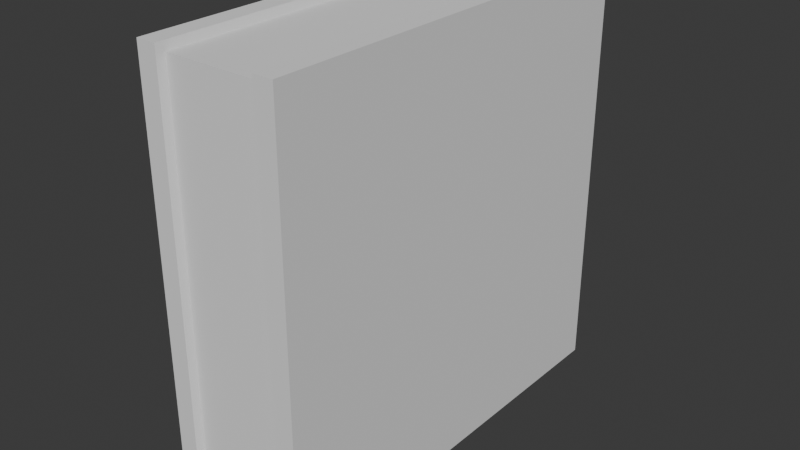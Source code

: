 # Source: Libros.blend  (saved by Blender 4.5.91; exported with 4.5.12 LTS)
import bpy
from mathutils import Matrix  # noqa: F401  (used for matrix-valued properties, if any)

bpy.ops.wm.read_factory_settings(use_empty=True)
scene = bpy.context.scene
scene.name = 'Scene'

# ---- collections
col_collection = bpy.data.collections.new('Collection'); scene.collection.children.link(col_collection)

# ---- world
world_world = bpy.data.worlds.new('World'); scene.world = world_world
world_world.use_nodes = True; world_world.node_tree.nodes.clear()
_N = world_world.node_tree.nodes; _L = world_world.node_tree.links
n0 = _N.new('ShaderNodeOutputWorld'); n0.name = 'World Output'; n0.location = (200, 100)
n1 = _N.new('ShaderNodeBackground'); n1.name = 'Background'; n1.location = (-200, 100)
n1.inputs[0].default_value = (0.05088, 0.05088, 0.05088, 1.0)
_L.new(n1.outputs[0], n0.inputs[0])
n0.is_active_output = True
world_world.color = (0.05088, 0.05088, 0.05088)
world_world.sun_shadow_jitter_overblur = 0.0

# ---- meshes
me_cube_001 = bpy.data.meshes.new('Cube.001')
me_cube_001.from_pydata([(-1.0, -1.0, -1.0), (-1.0, -1.0, 1.0), (-1.0, 1.0, -1.0), (-1.0, 1.0, 1.0), (1.0, -1.0, -1.0), (1.0, -1.0, 1.0), (1.0, 1.0, -1.0), (1.0, 1.0, 1.0), (0.7146, 1.0, -1.0), (-0.7146, 1.0, -1.0), (-0.7146, 1.0, 1.0), (0.7146, 1.0, 1.0), (-0.7146, -1.0, -1.0), (0.7146, -1.0, -1.0), (0.7146, -1.0, 1.0), (-0.7146, -1.0, 1.0), (-1.0, 0.8812, -1.0), (-1.0, 0.8812, 1.0), (1.0, 0.8812, -1.0), (1.0, 0.8812, 1.0), (0.7146, 0.8812, 1.0), (-0.7146, 0.8812, 1.0), (-0.7146, 0.8812, -1.0), (0.7146, 0.8812, -1.0), (-0.6882, -0.9652, -0.963), (0.6882, -0.9652, -0.963), (0.6882, -0.9652, 0.963), (-0.6882, -0.9652, 0.963), (0.6882, 0.8464, 0.963), (-0.6882, 0.8464, 0.963), (-0.6882, 0.8464, -0.963), (0.6882, 0.8464, -0.963)], [], [(16, 17, 3, 2), (8, 11, 7, 6), (18, 19, 5, 4), (12, 15, 1, 0), (23, 18, 4, 13), (21, 17, 1, 15), (19, 20, 14, 5), (14, 20, 28, 26), (16, 22, 12, 0), (12, 22, 30, 24), (4, 5, 14, 13), (13, 14, 26, 25), (2, 3, 10, 9), (9, 10, 11, 8), (9, 8, 23, 22), (2, 9, 22, 16), (11, 10, 21, 20), (7, 11, 20, 19), (10, 3, 17, 21), (8, 6, 18, 23), (6, 7, 19, 18), (0, 1, 17, 16), (28, 29, 27, 26), (30, 31, 25, 24), (25, 26, 27, 24), (20, 21, 29, 28), (22, 23, 31, 30), (15, 12, 24, 27), (23, 13, 25, 31), (21, 15, 27, 29)])
_uv = me_cube_001.uv_layers.new(name='UVMap')
_uv.uv.foreach_set('vector', [0.375, 0.2352, 0.625, 0.2352, 0.625, 0.25, 0.375, 0.25, 0.375, 0.4643, 0.625, 0.4643, 0.625, 0.5, 0.375, 0.5, 0.375, 0.5148, 0.625, 0.5148, 0.625, 0.75, 0.375, 0.75, 0.375, 0.9643, 0.625, 0.9643, 0.625, 1.0, 0.375, 1.0, 0.3393, 0.5148, 0.375, 0.5148, 0.375, 0.75, 0.3393, 0.75, 0.8393, 0.5148, 0.875, 0.5148, 0.875, 0.75, 0.8393, 0.75, 0.625, 0.5148, 0.6607, 0.5148, 0.6607, 0.75, 0.625, 0.75, 0.6607, 0.75, 0.6607, 0.5148, 0.6607, 0.5148, 0.6607, 0.75, 0.125, 0.5148, 0.1607, 0.5148, 0.1607, 0.75, 0.125, 0.75, 0.1607, 0.75, 0.1607, 0.5148, 0.1607, 0.5148, 0.1607, 0.75, 0.375, 0.75, 0.625, 0.75, 0.625, 0.7857, 0.375, 0.7857, 0.375, 0.7857, 0.625, 0.7857, 0.625, 0.7857, 0.375, 0.7857, 0.375, 0.25, 0.625, 0.25, 0.625, 0.2857, 0.375, 0.2857, 0.375, 0.2857, 0.625, 0.2857, 0.625, 0.4643, 0.375, 0.4643, 0.1607, 0.5, 0.3393, 0.5, 0.3393, 0.5148, 0.1607, 0.5148, 0.125, 0.5, 0.1607, 0.5, 0.1607, 0.5148, 0.125, 0.5148, 0.6607, 0.5, 0.8393, 0.5, 0.8393, 0.5148, 0.6607, 0.5148, 0.625, 0.5, 0.6607, 0.5, 0.6607, 0.5148, 0.625, 0.5148, 0.8393, 0.5, 0.875, 0.5, 0.875, 0.5148, 0.8393, 0.5148, 0.3393, 0.5, 0.375, 0.5, 0.375, 0.5148, 0.3393, 0.5148, 0.375, 0.5, 0.625, 0.5, 0.625, 0.5148, 0.375, 0.5148, 0.375, 0.0, 0.625, 0.0, 0.625, 0.2352, 0.375, 0.2352, 0.6607, 0.5148, 0.8393, 0.5148, 0.8393, 0.75, 0.6607, 0.75, 0.1607, 0.5148, 0.3393, 0.5148, 0.3393, 0.75, 0.1607, 0.75, 0.375, 0.7857, 0.625, 0.7857, 0.625, 0.9643, 0.375, 0.9643, 0.6607, 0.5148, 0.8393, 0.5148, 0.8393, 0.5148, 0.6607, 0.5148, 0.1607, 0.5148, 0.3393, 0.5148, 0.3393, 0.5148, 0.1607, 0.5148, 0.625, 0.9643, 0.375, 0.9643, 0.375, 0.9643, 0.625, 0.9643, 0.3393, 0.5148, 0.3393, 0.75, 0.3393, 0.75, 0.3393, 0.5148, 0.8393, 0.5148, 0.8393, 0.75, 0.8393, 0.75, 0.8393, 0.5148])
me_cube_001.update()

# ---- objects
ob_libro = bpy.data.objects.new('Libro', me_cube_001)

# ---- transforms, parenting, visibility, modifiers, constraints
ob_libro.location = (0.0, 0.0, 0.0)
ob_libro.scale = (0.3284, 1.0, 1.0)

# ---- collection membership
col_collection.objects.link(ob_libro)

# ---- scene / render settings (as saved in the file)
scene.frame_start = 1; scene.frame_end = 250; scene.frame_set(1)
scene.render.engine = 'BLENDER_EEVEE_NEXT'
bpy.context.view_layer.update()

# ---- added for rendering (the .blend has no active camera and no usable light): camera, sun
cam_auto = bpy.data.cameras.new('AutoCamera')
cam_auto.lens = 50.0
cam_auto.sensor_width = 36.0
cam_auto.clip_end = 1000.0
ob_auto_camera = bpy.data.objects.new('AutoCamera', cam_auto)
scene.collection.objects.link(ob_auto_camera)
ob_auto_camera.location = (2.68655, -3.22387, 2.14924)
ob_auto_camera.rotation_euler = (1.09748, -7.21219e-08, 0.694738)
scene.camera = ob_auto_camera
light_auto_sun = bpy.data.lights.new('AutoSun', 'SUN')
light_auto_sun.energy = 3.0
light_auto_sun.angle = 0.0523599
ob_auto_sun = bpy.data.objects.new('AutoSun', light_auto_sun)
scene.collection.objects.link(ob_auto_sun)
ob_auto_sun.rotation_euler = (0.872665, 0.174533, 0.523599)
bpy.context.view_layer.update()
